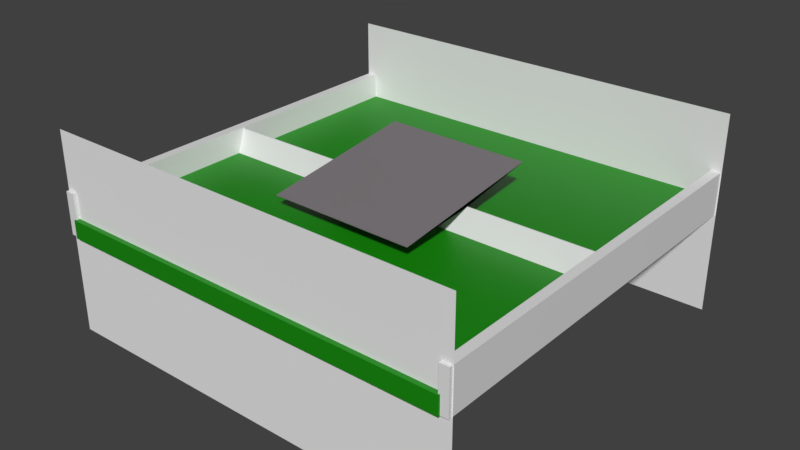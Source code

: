 # Source: tilt.blend  (saved by Blender 2.80.42; exported with 4.5.12 LTS)
import bpy
from mathutils import Matrix  # noqa: F401  (used for matrix-valued properties, if any)

bpy.ops.wm.read_factory_settings(use_empty=True)
scene = bpy.context.scene
scene.name = 'Scene'

# ---- collections
col_collection_1 = bpy.data.collections.new('Collection 1'); scene.collection.children.link(col_collection_1)

# ---- materials (node trees are filled in below, after node groups)
mat_material = bpy.data.materials.new('Material')
mat_material.alpha_threshold = 0.0
mat_material.use_transparent_shadow = False
mat_material.roughness = 0.5
mat_material.line_color = (0.0, 0.0, 0.0, 1.0)
mat_material_003 = bpy.data.materials.new('Material.003')
mat_material_003.use_transparent_shadow = False
mat_material_003.roughness = 0.25
mat_material_001 = bpy.data.materials.new('Material.001')
mat_material_001.alpha_threshold = 0.0
mat_material_001.use_transparent_shadow = False
mat_material_001.diffuse_color = (0.004946, 0.2529, 0.0, 1.0)
mat_material_001.roughness = 0.5
mat_material_001.line_color = (0.0, 0.0, 0.0, 1.0)

# ---- material node trees
mat_material.use_nodes = True; mat_material.node_tree.nodes.clear()
_N = mat_material.node_tree.nodes; _L = mat_material.node_tree.links
n0 = _N.new('ShaderNodeOutputMaterial'); n0.name = 'Material Output'; n0.location = (300, 300)
n1 = _N.new('ShaderNodeBsdfPrincipled'); n1.name = 'Principled BSDF'; n1.location = (10, 300)
n1.distribution = 'GGX'
n1.subsurface_method = 'BURLEY'
n1.inputs[3].default_value = 1.45
_L.new(n1.outputs[0], n0.inputs[0])
n0.is_active_output = True
mat_material_003.use_nodes = True; mat_material_003.node_tree.nodes.clear()
_N = mat_material_003.node_tree.nodes; _L = mat_material_003.node_tree.links
n0 = _N.new('ShaderNodeOutputMaterial'); n0.name = 'Material Output'; n0.location = (300, 300)
n1 = _N.new('ShaderNodeBsdfPrincipled'); n1.name = 'Principled BSDF'; n1.location = (10, 300)
n1.distribution = 'GGX'
n1.subsurface_method = 'BURLEY'
n1.inputs[0].default_value = (0.2215, 0.2038, 0.217, 1.0)
n1.inputs[3].default_value = 1.45
_L.new(n1.outputs[0], n0.inputs[0])
n0.is_active_output = True
mat_material_001.use_nodes = True; mat_material_001.node_tree.nodes.clear()
_N = mat_material_001.node_tree.nodes; _L = mat_material_001.node_tree.links
n0 = _N.new('ShaderNodeOutputMaterial'); n0.name = 'Material Output'; n0.location = (300, 300)
n1 = _N.new('ShaderNodeBsdfPrincipled'); n1.name = 'Principled BSDF'; n1.location = (10, 300)
n1.distribution = 'GGX'
n1.subsurface_method = 'BURLEY'
n1.inputs[0].default_value = (0.004946, 0.2529, 0.0, 1.0)
n1.inputs[3].default_value = 1.45
_L.new(n1.outputs[0], n0.inputs[0])
n0.is_active_output = True

# ---- world
world_world = bpy.data.worlds.new('World'); scene.world = world_world
world_world.color = (0.05088, 0.05088, 0.05088)
world_world.use_sun_shadow = False
world_world.sun_shadow_jitter_overblur = 0.0
world_world.cycles.sampling_method = 'MANUAL'

# ---- meshes
me_cube_005 = bpy.data.meshes.new('Cube.005')
me_cube_005.from_pydata([(-1.0, -1.0, -0.3787), (-1.0, -0.08634, 0.4206), (-1.0, 1.0, -0.3787), (-1.0, 0.01426, 0.4206), (1.0, -1.0, -0.3787), (1.0, -0.08634, 0.4206), (1.0, 1.0, -0.3787), (1.0, 0.01426, 0.4206)], [], [(0, 1, 3, 2), (2, 3, 7, 6), (6, 7, 5, 4), (4, 5, 1, 0), (2, 6, 4, 0), (7, 3, 1, 5)])
_uv = me_cube_005.uv_layers.new(name='UVMap')
_uv.uv.foreach_set('vector', [0.375, 0.0, 0.625, 0.0, 0.625, 0.25, 0.375, 0.25, 0.375, 0.25, 0.625, 0.25, 0.625, 0.5, 0.375, 0.5, 0.375, 0.5, 0.625, 0.5, 0.625, 0.75, 0.375, 0.75, 0.375, 0.75, 0.625, 0.75, 0.625, 1.0, 0.375, 1.0, 0.125, 0.5, 0.375, 0.5, 0.375, 0.75, 0.125, 0.75, 0.625, 0.5, 0.875, 0.5, 0.875, 0.75, 0.625, 0.75])
me_cube_005.materials.append(mat_material)
me_cube_005.use_remesh_preserve_volume = False
me_cube_005.use_remesh_preserve_attributes = False
me_cube_005.use_mirror_vertex_groups = False
me_cube_005.update()
me_cube_006 = bpy.data.meshes.new('Cube.006')
me_cube_006.from_pydata([(-1.652, -0.9929, 0.03476), (-1.652, -0.9928, 0.2775), (-1.652, 1.007, 0.03476), (-1.652, 1.007, 0.3755), (1.669, -0.9823, -0.05638), (1.669, -0.9822, 0.1864), (1.669, 1.018, -0.05638), (1.669, 1.018, 0.2843), (1.669, 0.01755, 1.934), (-1.652, 0.006939, 2.026), (1.669, 0.01767, -0.05638)], [], [(0, 1, 9, 3, 2), (2, 3, 7, 6), (6, 7, 8, 5, 4, 10), (4, 5, 1, 0), (2, 6, 10, 4, 0), (7, 3, 9, 1, 5, 8)])
_uv = me_cube_006.uv_layers.new(name='UVMap')
_uv.uv.foreach_set('vector', [0.375, 0.0, 0.625, 0.0, 0.625, 0.125, 0.625, 0.25, 0.375, 0.25, 0.375, 0.25, 0.625, 0.25, 0.625, 0.5, 0.375, 0.5, 0.375, 0.5, 0.625, 0.5, 0.625, 0.625, 0.625, 0.75, 0.375, 0.75, 0.375, 0.625, 0.375, 0.75, 0.625, 0.75, 0.625, 1.0, 0.375, 1.0, 0.125, 0.5, 0.375, 0.5, 0.375, 0.625, 0.375, 0.75, 0.125, 0.75, 0.625, 0.5, 0.875, 0.5, 0.875, 0.625, 0.875, 0.75, 0.625, 0.75, 0.625, 0.625])
me_cube_006.materials.append(mat_material_003)
me_cube_006.use_remesh_preserve_volume = False
me_cube_006.use_remesh_preserve_attributes = False
me_cube_006.use_mirror_vertex_groups = False
me_cube_006.update()
me_plane = bpy.data.meshes.new('Plane')
me_plane.from_pydata([(-1.0, -1.0, 0.0), (1.0, -1.0, 0.0), (-1.0, 1.0, 0.0), (1.0, 1.0, 0.0)], [], [(0, 1, 3, 2)])
me_plane.use_remesh_preserve_volume = False
me_plane.use_remesh_preserve_attributes = False
me_plane.use_mirror_vertex_groups = False
me_plane.update()
me_cube_002 = bpy.data.meshes.new('Cube.002')
me_cube_002.from_pydata([(1.0, 1.0, -1.0), (1.0, -1.0, -1.0), (-1.0, -1.0, -1.0), (-1.0, 1.0, -1.0), (1.0, 1.0, 1.0), (1.0, -1.0, 1.0), (-1.0, -1.0, 1.0), (-1.0, 1.0, 1.0)], [], [(0, 1, 2, 3), (4, 7, 6, 5), (0, 4, 5, 1), (1, 5, 6, 2), (2, 6, 7, 3), (4, 0, 3, 7)])
me_cube_002.materials.append(mat_material)
me_cube_002.use_remesh_preserve_volume = False
me_cube_002.use_remesh_preserve_attributes = False
me_cube_002.use_mirror_vertex_groups = False
me_cube_002.update()
me_cube_001 = bpy.data.meshes.new('Cube.001')
me_cube_001.from_pydata([(1.0, 1.0, -1.0), (1.0, -1.0, -1.0), (-1.0, -1.0, -1.0), (-1.0, 1.0, -1.0), (1.0, 1.0, 1.0), (1.0, -1.0, 1.0), (-1.0, -1.0, 1.0), (-1.0, 1.0, 1.0)], [], [(0, 1, 2, 3), (4, 7, 6, 5), (0, 4, 5, 1), (1, 5, 6, 2), (2, 6, 7, 3), (4, 0, 3, 7)])
me_cube_001.materials.append(mat_material)
me_cube_001.use_remesh_preserve_volume = False
me_cube_001.use_remesh_preserve_attributes = False
me_cube_001.use_mirror_vertex_groups = False
me_cube_001.update()
me_cube = bpy.data.meshes.new('Cube')
me_cube.from_pydata([(1.0, 1.0, -1.0), (1.0, -1.0, -1.0), (-1.0, -1.0, -1.0), (-1.0, 1.0, -1.0), (1.0, 1.0, 1.0), (1.0, -1.0, 1.0), (-1.0, -1.0, 1.0), (-1.0, 1.0, 1.0)], [], [(0, 1, 2, 3), (4, 7, 6, 5), (0, 4, 5, 1), (1, 5, 6, 2), (2, 6, 7, 3), (4, 0, 3, 7)])
me_cube.materials.append(mat_material_001)
me_cube.use_remesh_preserve_volume = False
me_cube.use_remesh_preserve_attributes = False
me_cube.use_mirror_vertex_groups = False
me_cube.update()

# ---- objects
ob_cube_005 = bpy.data.objects.new('Cube.005', me_cube_005)
ob_cube_006 = bpy.data.objects.new('Cube.006', me_cube_006)
ob_obj_snap_001 = bpy.data.objects.new('obj_snap.001', me_plane)
ob_obj_snap = bpy.data.objects.new('obj_snap', me_plane)
ob_cube_002 = bpy.data.objects.new('Cube.002', me_cube_002)
ob_cube_001 = bpy.data.objects.new('Cube.001', me_cube_001)
ob_cube = bpy.data.objects.new('Cube', me_cube)

# ---- transforms, parenting, visibility, modifiers, constraints
ob_cube_005.location = (0.0, 0.004361, 0.2875)
ob_cube_005.scale = (2.008, 0.09231, 0.3079)
ob_cube_005.lineart.crease_threshold = 0.0
ob_cube_006.location = (-0.0001606, -0.0005454, 0.4594)
ob_cube_006.rotation_euler = (0.1217, 5.766e-17, 7.617e-18)
ob_cube_006.scale = (-0.4497, 0.8146, -0.01984)
ob_cube_006.lineart.crease_threshold = 0.0
ob_obj_snap_001.location = (0.0, 1.986, 0.0)
ob_obj_snap_001.rotation_euler = (1.571, -0.0, 3.142)
ob_obj_snap_001.scale = (2.106, 1.0, 1.0)
ob_obj_snap_001.lineart.crease_threshold = 0.0
ob_obj_snap.location = (0.0, -1.973, 0.0)
ob_obj_snap.rotation_euler = (1.571, -0.0, 0.0)
ob_obj_snap.scale = (2.106, 1.0, 1.0)
ob_obj_snap.lineart.crease_threshold = 0.0
ob_cube_002.location = (2.048, 0.0, 0.2183)
ob_cube_002.scale = (0.04748, 2.005, 0.2119)
ob_cube_002.lock_rotations_4d = False
ob_cube_002.empty_display_type = 'ARROWS'
ob_cube_002.lineart.crease_threshold = 0.0
ob_cube_001.location = (-2.052, 0.0, 0.2183)
ob_cube_001.scale = (0.04748, 2.005, 0.2119)
ob_cube_001.lock_rotations_4d = False
ob_cube_001.empty_display_type = 'ARROWS'
ob_cube_001.lineart.crease_threshold = 0.0
ob_cube.location = (0.0, 0.0, 0.08893)
ob_cube.scale = (2.02, 2.02, 0.09056)
ob_cube.lock_rotations_4d = False
ob_cube.empty_display_type = 'ARROWS'
ob_cube.lineart.crease_threshold = 0.0

# ---- collection membership
scene.collection.objects.link(ob_cube_005)
scene.collection.objects.link(ob_cube_006)
col_collection_1.objects.link(ob_obj_snap_001)
col_collection_1.objects.link(ob_obj_snap)
col_collection_1.objects.link(ob_cube_002)
col_collection_1.objects.link(ob_cube_001)
col_collection_1.objects.link(ob_cube)

# ---- scene / render settings (as saved in the file)
scene.frame_start = 1; scene.frame_end = 150; scene.frame_set(26)
scene.render.engine = 'BLENDER_EEVEE_NEXT'
scene.render.resolution_percentage = 50
scene.render.dither_intensity = 0.0
scene.cycles.use_denoising = False
scene.cycles.samples = 128
scene.cycles.sampling_pattern = 'TABULATED_SOBOL'
scene.cycles.light_sampling_threshold = 0.0
scene.cycles.use_adaptive_sampling = False
scene.cycles.use_light_tree = False
scene.cycles.blur_glossy = 0.0
scene.cycles.sample_clamp_indirect = 0.0
scene.view_settings.view_transform = 'Standard'
bpy.context.view_layer.update()

# ---- added for rendering (the .blend has no active camera and no usable light): camera, sun
cam_auto = bpy.data.cameras.new('AutoCamera')
cam_auto.lens = 50.0
cam_auto.sensor_width = 36.0
cam_auto.clip_end = 1000.0
ob_auto_camera = bpy.data.objects.new('AutoCamera', cam_auto)
scene.collection.objects.link(ob_auto_camera)
ob_auto_camera.location = (5.70889, -6.85067, 4.56712)
ob_auto_camera.rotation_euler = (1.09748, -7.21219e-08, 0.694738)
scene.camera = ob_auto_camera
light_auto_sun = bpy.data.lights.new('AutoSun', 'SUN')
light_auto_sun.energy = 3.0
light_auto_sun.angle = 0.0523599
ob_auto_sun = bpy.data.objects.new('AutoSun', light_auto_sun)
scene.collection.objects.link(ob_auto_sun)
ob_auto_sun.rotation_euler = (0.872665, 0.174533, 0.523599)
bpy.context.view_layer.update()
